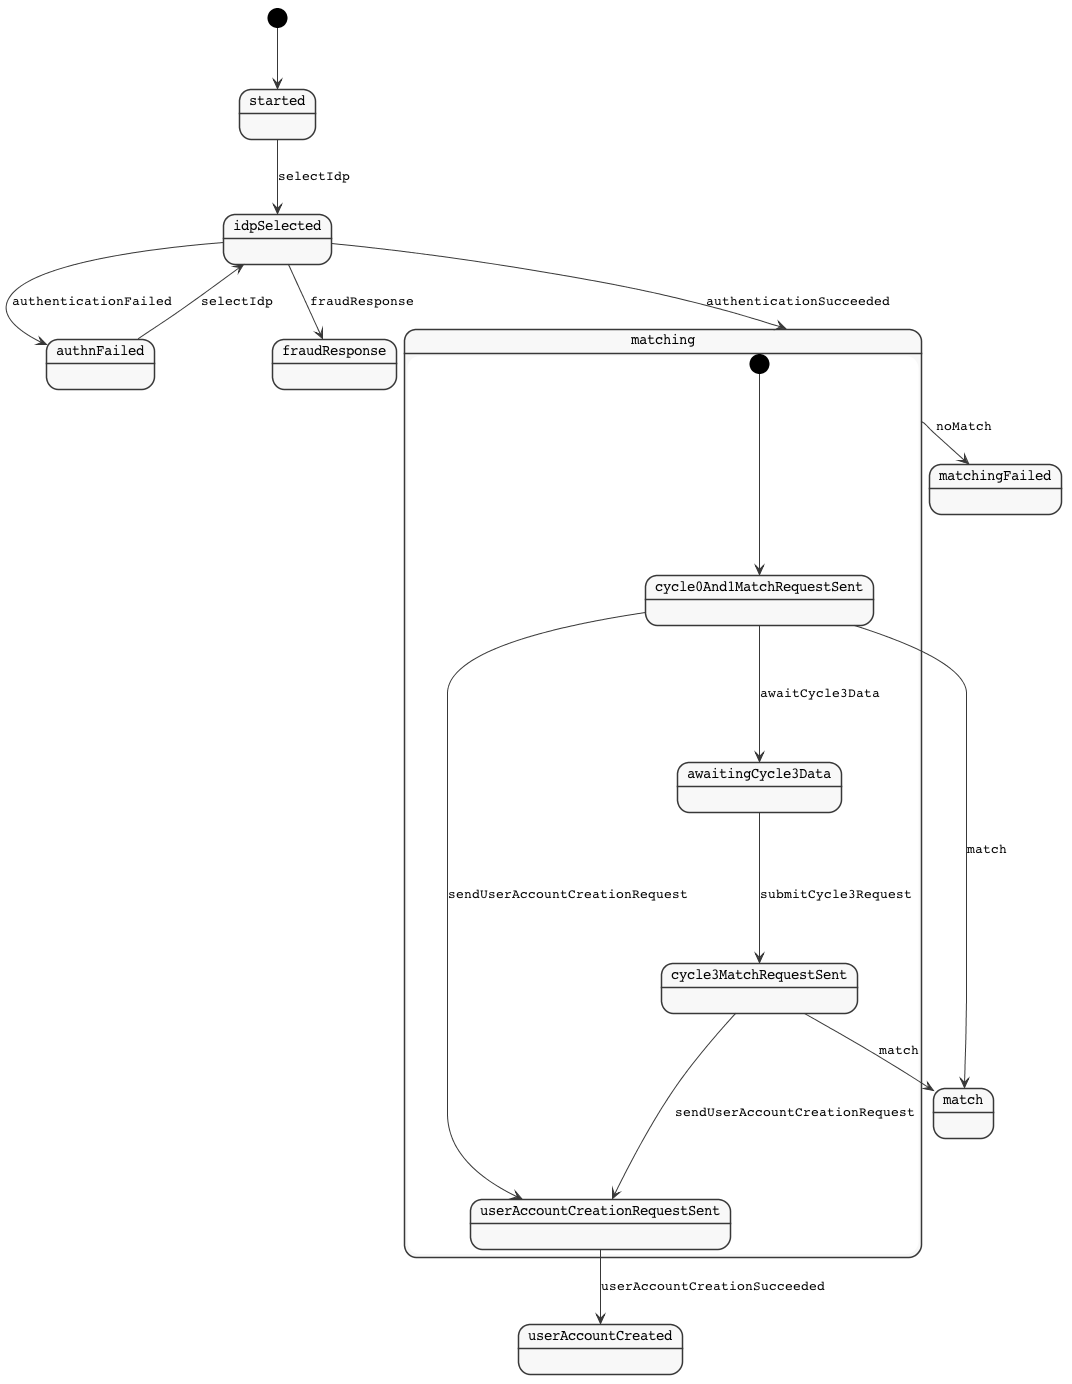

The diagram above was rendered by PlantUML. Its source (embedded in the PNG):
@startuml
skinparam monochrome true
skinparam defaultFontName Courier
skinparam Shadowing false
[*] --> started
started --> idpSelected: selectIdp
authnFailed --> idpSelected: selectIdp
idpSelected --> matching: authenticationSucceeded
idpSelected --> authnFailed: authenticationFailed
idpSelected --> fraudResponse: fraudResponse
state matching {
  [*] --> cycle0And1MatchRequestSent
  cycle0And1MatchRequestSent --> awaitingCycle3Data: awaitCycle3Data
  cycle0And1MatchRequestSent --> userAccountCreationRequestSent: sendUserAccountCreationRequest
  cycle3MatchRequestSent --> userAccountCreationRequestSent: sendUserAccountCreationRequest
  awaitingCycle3Data --> cycle3MatchRequestSent: submitCycle3Request
}
cycle0And1MatchRequestSent --> match: match
cycle3MatchRequestSent --> match: match
userAccountCreationRequestSent --> userAccountCreated: userAccountCreationSucceeded
matching --> matchingFailed: noMatch
@enduml